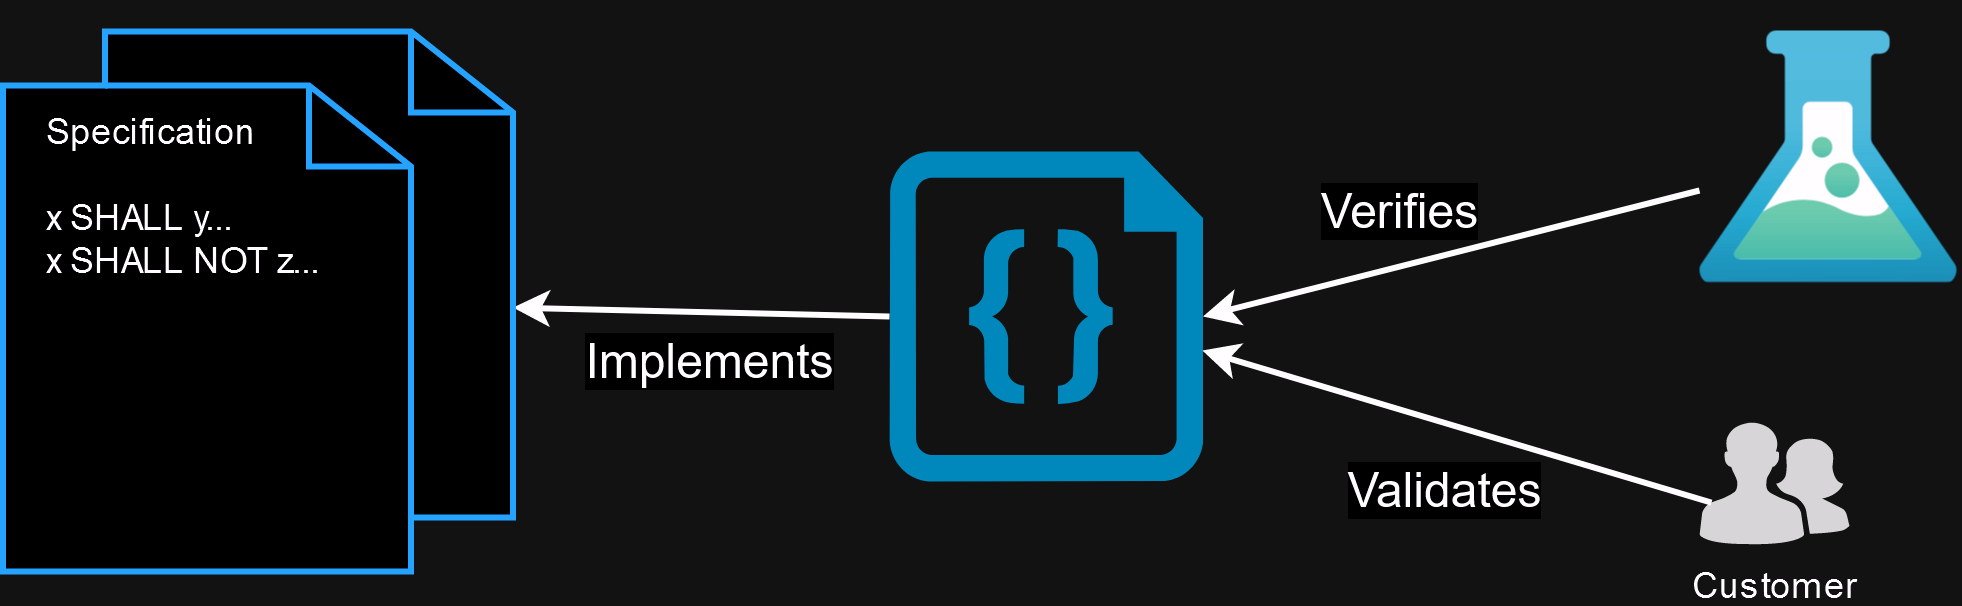

The diagram above was exported from draw.io. Its source (the exported page's mxGraphModel, read from the mxfile embedded in the PNG):
<mxGraphModel dx="1858" dy="2280" grid="1" gridSize="10" guides="1" tooltips="1" connect="1" arrows="1" fold="1" page="1" pageScale="1" pageWidth="850" pageHeight="1100" math="0" shadow="0">
  <root>
    <mxCell id="0" />
    <mxCell id="1" parent="0" />
    <mxCell id="PpxldKTlLKgCbzOTVSuM-4" value="" style="image;aspect=fixed;html=1;points=[];align=center;fontSize=12;image=img/lib/azure2/general/Load_Test.svg;" vertex="1" parent="1">
      <mxGeometry x="620" y="-1040" width="86.55" height="84" as="geometry" />
    </mxCell>
    <mxCell id="PpxldKTlLKgCbzOTVSuM-5" value="" style="verticalLabelPosition=bottom;html=1;verticalAlign=top;align=center;strokeColor=none;fillColor=#00BEF2;shape=mxgraph.azure.code_file;pointerEvents=1;" vertex="1" parent="1">
      <mxGeometry x="350" y="-1000" width="104.5" height="110" as="geometry" />
    </mxCell>
    <mxCell id="PpxldKTlLKgCbzOTVSuM-8" value="" style="endArrow=none;html=1;rounded=0;entryX=0;entryY=0.5;entryDx=0;entryDy=0;entryPerimeter=0;startArrow=classic;startFill=1;endFill=0;strokeWidth=2;" edge="1" parent="1" source="PpxldKTlLKgCbzOTVSuM-6" target="PpxldKTlLKgCbzOTVSuM-5">
      <mxGeometry width="50" height="50" relative="1" as="geometry">
        <mxPoint x="170" y="-790" as="sourcePoint" />
        <mxPoint x="600" y="-940" as="targetPoint" />
      </mxGeometry>
    </mxCell>
    <mxCell id="PpxldKTlLKgCbzOTVSuM-9" value="&lt;font style=&quot;font-size: 16px;&quot;&gt;Implements&lt;/font&gt;" style="edgeLabel;html=1;align=center;verticalAlign=middle;resizable=0;points=[];" vertex="1" connectable="0" parent="PpxldKTlLKgCbzOTVSuM-8">
      <mxGeometry x="0.0292" y="-1" relative="1" as="geometry">
        <mxPoint y="15" as="offset" />
      </mxGeometry>
    </mxCell>
    <mxCell id="PpxldKTlLKgCbzOTVSuM-10" value="&lt;font style=&quot;font-size: 16px;&quot;&gt;Verifies&lt;/font&gt;" style="endArrow=none;html=1;rounded=0;exitX=1;exitY=0.5;exitDx=0;exitDy=0;exitPerimeter=0;endFill=0;startArrow=classic;startFill=1;strokeWidth=2;" edge="1" parent="1" source="PpxldKTlLKgCbzOTVSuM-5" target="PpxldKTlLKgCbzOTVSuM-4">
      <mxGeometry x="-0.1555" y="18" width="50" height="50" relative="1" as="geometry">
        <mxPoint x="280" y="-762" as="sourcePoint" />
        <mxPoint x="463" y="-611" as="targetPoint" />
        <mxPoint as="offset" />
      </mxGeometry>
    </mxCell>
    <mxCell id="PpxldKTlLKgCbzOTVSuM-16" value="Customer" style="verticalLabelPosition=bottom;sketch=0;html=1;fillColor=#282828;strokeColor=none;verticalAlign=top;pointerEvents=1;align=center;shape=mxgraph.cisco_safe.people_places_things_icons.icon2;" vertex="1" parent="1">
      <mxGeometry x="620" y="-910" width="50" height="41" as="geometry" />
    </mxCell>
    <mxCell id="PpxldKTlLKgCbzOTVSuM-19" value="" style="group" vertex="1" connectable="0" parent="1">
      <mxGeometry x="54.5" y="-1050" width="170" height="190" as="geometry" />
    </mxCell>
    <mxCell id="PpxldKTlLKgCbzOTVSuM-6" value="" style="html=1;verticalLabelPosition=bottom;align=left;labelBackgroundColor=#ffffff;verticalAlign=top;strokeWidth=2;strokeColor=#0080F0;shadow=0;dashed=0;shape=mxgraph.ios7.icons.documents;" vertex="1" parent="PpxldKTlLKgCbzOTVSuM-19">
      <mxGeometry y="10" width="170" height="180" as="geometry" />
    </mxCell>
    <mxCell id="PpxldKTlLKgCbzOTVSuM-7" value="&lt;div align=&quot;left&quot;&gt;Specification&lt;br&gt;&lt;br&gt;x SHALL y...&lt;br&gt;x SHALL NOT z...&lt;br&gt;&lt;/div&gt;" style="text;html=1;align=center;verticalAlign=middle;whiteSpace=wrap;rounded=0;" vertex="1" parent="PpxldKTlLKgCbzOTVSuM-19">
      <mxGeometry x="5.5" width="110" height="130" as="geometry" />
    </mxCell>
    <mxCell id="PpxldKTlLKgCbzOTVSuM-21" value="&lt;font style=&quot;font-size: 16px;&quot;&gt;Validates&lt;/font&gt;" style="endArrow=none;html=1;rounded=0;exitX=0.998;exitY=0.603;exitDx=0;exitDy=0;exitPerimeter=0;endFill=0;startArrow=classic;startFill=1;strokeWidth=2;entryX=0.08;entryY=0.659;entryDx=0;entryDy=0;entryPerimeter=0;" edge="1" parent="1" source="PpxldKTlLKgCbzOTVSuM-5" target="PpxldKTlLKgCbzOTVSuM-16">
      <mxGeometry x="0.024" y="-22" width="50" height="50" relative="1" as="geometry">
        <mxPoint x="465" y="-935" as="sourcePoint" />
        <mxPoint x="630" y="-977" as="targetPoint" />
        <mxPoint as="offset" />
      </mxGeometry>
    </mxCell>
  </root>
</mxGraphModel>